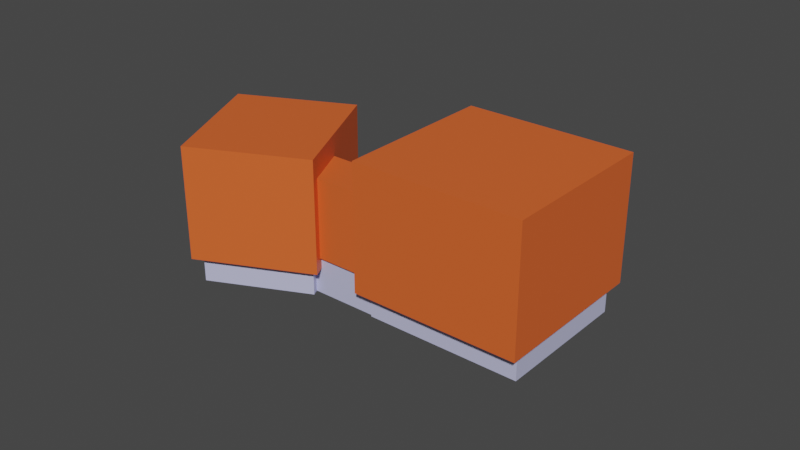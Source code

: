 # Source: building2.blend  (saved by Blender 3.4.6; exported with 4.5.12 LTS)
import bpy
from mathutils import Matrix  # noqa: F401  (used for matrix-valued properties, if any)

bpy.ops.wm.read_factory_settings(use_empty=True)
scene = bpy.context.scene
scene.name = 'Scene'

# ---- collections
col_collection = bpy.data.collections.new('Collection'); scene.collection.children.link(col_collection)

# ---- materials (node trees are filled in below, after node groups)
mat_material_002 = bpy.data.materials.new('Material.002')
mat_material_002.use_transparent_shadow = False
mat_material = bpy.data.materials.new('Material')
mat_material.use_transparent_shadow = False

# ---- material node trees
mat_material_002.use_nodes = True; mat_material_002.node_tree.nodes.clear()
_N = mat_material_002.node_tree.nodes; _L = mat_material_002.node_tree.links
n0 = _N.new('ShaderNodeBsdfPrincipled'); n0.name = 'Principled BSDF'; n0.location = (10, 300)
n0.distribution = 'GGX'
n0.subsurface_method = 'RANDOM_WALK_SKIN'
n0.inputs[0].default_value = (0.5417, 0.5534, 0.8, 1.0)
n0.inputs[3].default_value = 1.45
n0.inputs[27].default_value = (0.0, 0.0, 0.0, 1.0)
n0.inputs[28].default_value = 1.0
n1 = _N.new('ShaderNodeOutputMaterial'); n1.name = 'Material Output'; n1.location = (300, 300)
_L.new(n0.outputs[0], n1.inputs[0])
n1.is_active_output = True
mat_material.use_nodes = True; mat_material.node_tree.nodes.clear()
_N = mat_material.node_tree.nodes; _L = mat_material.node_tree.links
n0 = _N.new('ShaderNodeBsdfPrincipled'); n0.name = 'Principled BSDF'; n0.location = (10, 300)
n0.distribution = 'GGX'
n0.subsurface_method = 'RANDOM_WALK_SKIN'
n0.inputs[0].default_value = (0.8, 0.1254, 0.02672, 1.0)
n0.inputs[3].default_value = 1.45
n0.inputs[27].default_value = (0.0, 0.0, 0.0, 1.0)
n0.inputs[28].default_value = 1.0
n1 = _N.new('ShaderNodeOutputMaterial'); n1.name = 'Material Output'; n1.location = (300, 300)
_L.new(n0.outputs[0], n1.inputs[0])
n1.is_active_output = True

# ---- world
world_world = bpy.data.worlds.new('World'); scene.world = world_world
world_world.use_nodes = True; world_world.node_tree.nodes.clear()
_N = world_world.node_tree.nodes; _L = world_world.node_tree.links
n0 = _N.new('ShaderNodeOutputWorld'); n0.name = 'World Output'; n0.location = (300, 300)
n1 = _N.new('ShaderNodeBackground'); n1.name = 'Background'; n1.location = (10, 300)
n1.inputs[0].default_value = (0.05088, 0.05088, 0.05088, 1.0)
_L.new(n1.outputs[0], n0.inputs[0])
n0.is_active_output = True
world_world.color = (0.05088, 0.05088, 0.05088)
world_world.use_sun_shadow = False
world_world.sun_shadow_jitter_overblur = 0.0

# ---- meshes
me_cube_005 = bpy.data.meshes.new('Cube.005')
me_cube_005.from_pydata([(-1.0, -1.0, -1.0), (1.154, -0.3572, -0.8833), (0.8889, 0.9784, -0.8891), (-1.0, -1.0, 1.0), (0.8889, 0.9784, 0.8709), (-1.0, 1.0, -1.0), (1.822, -0.6445, -0.8833), (-0.8889, 0.9784, -0.8891), (-1.0, 1.0, 1.0), (-0.8889, 0.9784, 0.8709), (1.0, -1.0, -1.0), (1.0, -1.0, 1.0), (1.0, 1.0, -1.0), (1.0, 1.0, 1.0), (-0.8889, 1.0, 0.8709), (-0.8889, 1.0, -0.8891), (0.8889, 1.0, -0.8891), (0.8889, 1.0, 0.8709), (0.8889, -0.8526, -0.8891), (0.8889, -0.8526, 0.8709), (-0.8889, -0.8526, -0.8891), (-0.8889, -0.8526, 0.8709), (4.06, -2.276, -0.9058), (1.679, -1.315, -1.013), (4.06, -2.276, 1.126), (1.679, -1.315, 1.227), (1.809, -1.309, -0.9058), (2.845, 0.8807, -1.013), (2.845, 0.8807, 1.227), (1.809, -1.309, 1.126), (4.49, -1.464, -0.9058), (4.477, -1.493, -0.9058), (4.49, -1.464, 1.126), (4.186, -2.392, -1.013), (4.477, -1.493, 1.126), (2.24, -0.497, -0.9058), (2.24, -0.497, 1.126), (4.186, -2.392, 1.227), (5.154, -0.2162, -0.9058), (5.351, -0.1967, -1.013), (5.154, -0.2162, 1.126), (5.351, -0.1967, 1.227), (2.739, 0.6811, -1.013), (2.633, 0.4815, -1.013), (2.527, 0.2819, -1.013), (2.421, 0.08225, -1.013), (2.315, -0.1174, -1.013), (2.209, -0.317, -1.013), (2.103, -0.5166, -1.013), (1.997, -0.7162, -1.013), (1.891, -0.9158, -1.013), (1.785, -1.115, -1.013), (1.679, -1.315, -0.8094), (1.679, -1.315, -0.6058), (1.679, -1.315, -0.4022), (1.679, -1.315, -0.1985), (1.679, -1.315, 0.005097), (1.679, -1.315, 0.2087), (1.679, -1.315, 0.4124), (1.679, -1.315, 0.616), (1.679, -1.315, 0.8196), (1.679, -1.315, 1.023), (1.785, -1.115, 1.227), (1.891, -0.9158, 1.227), (1.997, -0.7162, 1.227), (2.103, -0.5166, 1.227), (2.209, -0.317, 1.227), (2.315, -0.1174, 1.227), (2.421, 0.08225, 1.227), (2.527, 0.2819, 1.227), (2.633, 0.4815, 1.227), (2.739, 0.6811, 1.227), (2.845, 0.8807, 1.023), (2.845, 0.8807, 0.8196), (2.845, 0.8807, 0.616), (2.845, 0.8807, 0.4124), (2.845, 0.8807, 0.2087), (2.845, 0.8807, 0.005097), (2.845, 0.8807, -0.1985), (2.845, 0.8807, -0.4022), (2.845, 0.8807, -0.6058), (2.845, 0.8807, -0.8094), (1.785, -1.115, -0.8094), (1.891, -0.9158, -0.8094), (1.997, -0.7162, -0.8094), (2.103, -0.5166, -0.8094), (1.785, -1.115, -0.6058), (1.891, -0.9158, -0.6058), (1.997, -0.7162, -0.6058), (2.103, -0.5166, -0.6058), (1.785, -1.115, -0.4022), (1.891, -0.9158, -0.4022), (1.997, -0.7162, -0.4022), (2.103, -0.5166, -0.4022), (1.785, -1.115, -0.1985), (1.891, -0.9158, -0.1985), (1.997, -0.7162, -0.1985), (2.103, -0.5166, -0.1985), (1.785, -1.115, 0.005097), (1.891, -0.9158, 0.005097), (1.997, -0.7162, 0.005097), (2.103, -0.5166, 0.005097), (1.785, -1.115, 0.2087), (1.891, -0.9158, 0.2087), (1.997, -0.7162, 0.2087), (2.103, -0.5166, 0.2087), (1.785, -1.115, 0.4124), (1.891, -0.9158, 0.4124), (1.997, -0.7162, 0.4124), (2.103, -0.5166, 0.4124), (1.785, -1.115, 0.616), (1.891, -0.9158, 0.616), (1.997, -0.7162, 0.616), (2.103, -0.5166, 0.616), (1.785, -1.115, 0.8196), (1.891, -0.9158, 0.8196), (1.997, -0.7162, 0.8196), (2.103, -0.5166, 0.8196), (1.785, -1.115, 1.023), (1.891, -0.9158, 1.023), (1.997, -0.7162, 1.023), (2.103, -0.5166, 1.023), (2.739, 0.6811, 1.126), (2.8, 0.796, 1.023), (2.8, 0.796, 1.126), (2.8, 0.796, -0.8094), (2.739, 0.6811, -0.9058), (2.8, 0.796, -0.9058), (2.8, 0.796, -0.6058), (2.8, 0.796, -0.4022), (2.8, 0.796, -0.1985), (2.8, 0.796, 0.005097), (2.8, 0.796, 0.2087), (2.8, 0.796, 0.4124), (2.8, 0.796, 0.616), (2.8, 0.796, 0.8196), (2.122, -0.481, -0.9058), (2.122, -0.481, -0.8094), (2.209, -0.317, -0.9058), (2.315, -0.1174, -0.9058), (2.421, 0.08225, -0.9058), (2.527, 0.2819, -0.9058), (2.633, 0.4815, -0.9058), (2.122, -0.481, -0.6058), (2.122, -0.481, -0.4022), (2.122, -0.481, -0.1985), (2.122, -0.481, 0.005097), (2.122, -0.481, 0.2087), (2.122, -0.481, 0.4124), (2.122, -0.481, 0.616), (2.122, -0.481, 0.8196), (2.122, -0.481, 1.023), (2.122, -0.481, 1.126), (2.209, -0.317, 1.126), (2.315, -0.1174, 1.126), (2.421, 0.08225, 1.126), (2.527, 0.2819, 1.126), (2.633, 0.4815, 1.126), (4.475, -1.493, 1.126), (2.225, -0.5253, 1.126), (4.475, -1.493, -0.9058), (2.225, -0.5253, -0.9058), (2.24, -0.497, -0.9058), (4.49, -1.464, -0.9058), (1.888, -1.209, -1.476), (1.888, -1.209, -0.9955), (2.878, 0.656, -1.476), (2.878, 0.656, -0.9955), (4.189, -2.198, -1.476), (4.189, -2.198, -0.9955), (5.179, -0.333, -1.476), (5.179, -0.333, -0.9955), (-0.8636, -0.8676, -1.47), (-0.8636, -0.8676, -0.9899), (-0.8636, 0.8776, -1.47), (-0.8636, 0.8776, -0.9899), (0.8908, -0.8676, -1.47), (0.8908, -0.8676, -0.9899), (0.8908, 0.8776, -1.47), (0.8908, 0.8776, -0.9899), (0.9729, -0.8466, -0.7879), (1.929, -0.5467, -0.7267), (0.9729, -0.8466, 0.6202), (1.929, -0.5467, 0.4733), (0.9839, -0.1126, -0.7879), (1.128, -0.2027, -0.7267), (0.9839, -0.1126, 0.6202), (1.128, -0.2027, 0.4733), (1.761, -1.185, -0.7879), (1.761, -1.185, 0.6202), (2.08, -0.5837, -0.7879), (2.08, -0.5837, 0.6202), (1.941, -0.5239, 0.4733), (1.141, -0.1799, 0.4733), (1.141, -0.1799, -0.7267), (1.941, -0.5239, -0.7267), (1.712, -1.084, -0.7267), (1.712, -1.084, 0.4733), (0.9121, -0.7397, -0.7267), (0.9121, -0.7397, 0.4733), (0.7848, -0.7093, -1.47), (0.9306, -0.772, -0.7692), (0.7788, -0.1896, -1.47), (0.9246, -0.2523, -0.7692), (1.992, -1.228, -1.47), (1.846, -1.165, -0.7692), (2.216, -0.8073, -1.47), (2.069, -0.7442, -0.7692), (1.157, -0.352, -0.8833), (1.825, -0.6393, -0.8833), (1.825, -0.6393, -1.47), (1.157, -0.352, -1.47), (1.154, -0.3572, -1.47), (1.822, -0.6445, -1.47), (0.9851, -0.6755, -1.47), (1.654, -0.9628, -1.47), (0.9851, -0.6755, -0.8833), (1.654, -0.9628, -0.8833)], [], [(0, 3, 8, 5), (15, 5, 8, 13, 12, 16, 17, 14), (12, 5, 15, 16), (12, 13, 11, 10), (10, 11, 3, 0), (5, 12, 10, 0), (13, 8, 3, 11), (4, 2, 18, 19), (14, 9, 7, 15), (16, 2, 4, 17), (15, 7, 2, 16), (4, 9, 14, 17), (18, 20, 21, 19), (9, 4, 19, 21), (7, 9, 21, 20), (2, 7, 20, 18), (124, 122, 71, 28, 72, 123), (28, 41, 39, 27, 81, 80, 79, 78, 77, 76, 75, 74, 73, 72), (39, 41, 37, 33), (52, 23, 33, 37, 25, 61, 60, 59, 58, 57, 56, 55, 54, 53), (27, 39, 33, 23, 51, 50, 49, 48, 47, 46, 45, 44, 43, 42), (62, 25, 37, 41, 28, 71, 70, 69, 68, 67, 66, 65, 64, 63), (127, 125, 81, 27, 42, 126), (128, 80, 81, 125), (129, 79, 80, 128), (130, 78, 79, 129), (131, 77, 78, 130), (132, 76, 77, 131), (133, 75, 76, 132), (134, 74, 75, 133), (135, 73, 74, 134), (123, 72, 73, 135), (23, 52, 82, 51), (51, 82, 83, 50), (50, 83, 84, 49), (49, 84, 85, 48), (136, 138, 47, 48, 85, 137), (46, 47, 138, 139), (45, 46, 139, 140), (44, 45, 140, 141), (43, 44, 141, 142), (42, 43, 142, 126), (52, 53, 86, 82), (82, 86, 87, 83), (83, 87, 88, 84), (84, 88, 89, 85), (85, 89, 143, 137), (53, 54, 90, 86), (86, 90, 91, 87), (87, 91, 92, 88), (88, 92, 93, 89), (89, 93, 144, 143), (54, 55, 94, 90), (90, 94, 95, 91), (91, 95, 96, 92), (92, 96, 97, 93), (93, 97, 145, 144), (55, 56, 98, 94), (94, 98, 99, 95), (95, 99, 100, 96), (96, 100, 101, 97), (97, 101, 146, 145), (56, 57, 102, 98), (98, 102, 103, 99), (99, 103, 104, 100), (100, 104, 105, 101), (101, 105, 147, 146), (57, 58, 106, 102), (102, 106, 107, 103), (103, 107, 108, 104), (104, 108, 109, 105), (105, 109, 148, 147), (58, 59, 110, 106), (106, 110, 111, 107), (107, 111, 112, 108), (108, 112, 113, 109), (109, 113, 149, 148), (59, 60, 114, 110), (110, 114, 115, 111), (111, 115, 116, 112), (112, 116, 117, 113), (113, 117, 150, 149), (60, 61, 118, 114), (114, 118, 119, 115), (115, 119, 120, 116), (116, 120, 121, 117), (117, 121, 151, 150), (61, 25, 62, 118), (118, 62, 63, 119), (119, 63, 64, 120), (120, 64, 65, 121), (152, 151, 121, 65, 66, 153), (153, 66, 67, 154), (154, 67, 68, 155), (155, 68, 69, 156), (156, 69, 70, 157), (157, 70, 71, 122), (125, 127, 38, 40, 124, 123, 135, 134, 133, 132, 131, 130, 129, 128), (38, 31, 34, 40), (34, 31, 160, 158), (137, 143, 144, 145, 146, 147, 148, 149, 150, 151, 152, 159, 161, 136), (160, 31, 38, 127, 126, 142, 141, 140, 139, 138, 136, 161, 162, 163), (158, 32, 36, 159, 152, 153, 154, 155, 156, 157, 122, 124, 40, 34), (22, 26, 29, 24), (29, 26, 35, 162, 161, 159), (162, 35, 30, 163), (30, 22, 24, 158, 160, 163), (35, 26, 22, 30), (36, 32, 24, 29), (164, 165, 167, 166), (166, 167, 171, 170), (170, 171, 169, 168), (168, 169, 165, 164), (166, 170, 168, 164), (171, 167, 165, 169), (172, 173, 175, 174), (174, 175, 179, 178), (178, 179, 177, 176), (176, 177, 173, 172), (174, 178, 176, 172), (179, 175, 173, 177), (180, 182, 186, 184), (194, 184, 186, 191, 190, 195, 192, 193), (190, 184, 194, 195), (190, 191, 189, 188), (188, 189, 182, 180), (184, 190, 188, 180), (191, 186, 182, 189), (183, 181, 196, 197), (193, 187, 185, 194), (195, 181, 183, 192), (194, 185, 181, 195), (183, 187, 193, 192), (199, 197, 196, 198), (187, 183, 197, 199), (185, 187, 199, 198), (181, 185, 198, 196), (200, 201, 203, 202), (202, 203, 207, 206, 210, 209, 208, 211), (206, 207, 205, 204), (204, 205, 201, 200), (210, 206, 204, 200, 202, 211, 212, 213), (207, 203, 201, 205), (211, 208, 1, 212), (6, 209, 210, 213), (1, 6, 217, 216), (6, 1, 208, 209), (214, 216, 217, 215), (6, 213, 215, 217), (213, 212, 214, 215), (212, 1, 216, 214)])
me_cube_005.polygons.foreach_set('material_index', [1, 1, 1, 1, 1, 1, 1, 0, 0, 0, 0, 0, 0, 0, 0, 0, 1, 1, 1, 1, 1, 1, 1, 1, 1, 1, 1, 1, 1, 1, 1, 1, 1, 0, 0, 1, 1, 1, 1, 1, 1, 1, 1, 0, 0, 1, 1, 1, 0, 0, 1, 1, 1, 0, 0, 1, 1, 1, 0, 0, 1, 1, 1, 0, 0, 1, 1, 1, 0, 0, 1, 1, 1, 0, 0, 1, 1, 1, 1, 1, 1, 1, 1, 1, 1, 1, 1, 1, 1, 1, 1, 1, 1, 1, 1, 1, 1, 0, 0, 0, 0, 0, 0, 0, 0, 0, 0, 0, 0, 0, 0, 0, 0, 0, 0, 0, 0, 0, 0, 0, 0, 0, 1, 1, 0, 1, 1, 1, 0, 0, 0, 0, 0, 0, 0, 0, 0, 0, 0, 0, 0, 0, 0, 2, 2, 2, 2, 2, 2, 0, 2])
_uv = me_cube_005.uv_layers.new(name='UVMap')
_uv.uv.foreach_set('vector', [0.375, 0.0, 0.625, 0.0, 0.625, 0.25, 0.375, 0.25, 0.3889, 0.2639, 0.375, 0.25, 0.625, 0.25, 0.625, 0.5, 0.375, 0.5, 0.3889, 0.4861, 0.6089, 0.4861, 0.6089, 0.2639, 0.375, 0.5, 0.375, 0.25, 0.3889, 0.2639, 0.3889, 0.4861, 0.375, 0.5, 0.625, 0.5, 0.625, 0.75, 0.375, 0.75, 0.375, 0.75, 0.625, 0.75, 0.625, 1.0, 0.375, 1.0, 0.125, 0.5, 0.375, 0.5, 0.375, 0.75, 0.125, 0.75, 0.625, 0.5, 0.875, 0.5, 0.875, 0.75, 0.625, 0.75, 0.625, 0.75, 0.375, 1.0, 0.375, 1.0, 0.625, 0.75, 0.625, 0.25, 0.625, 0.25, 0.375, 0.5, 0.375, 0.5, 0.375, 1.0, 0.375, 1.0, 0.625, 0.75, 0.625, 0.75, 0.2061, 0.5, 0.125, 0.5, 0.125, 0.75, 0.2061, 0.75, 0.875, 0.75, 0.875, 0.5, 0.7939, 0.5, 0.7939, 0.75, 0.375, 0.25, 0.375, 0.25, 0.625, 0.0, 0.625, 0.0, 0.875, 0.5, 0.875, 0.75, 0.875, 0.75, 0.875, 0.5, 0.375, 0.5, 0.625, 0.25, 0.625, 0.25, 0.375, 0.5, 0.125, 0.75, 0.125, 0.5, 0.125, 0.5, 0.125, 0.75, 0.6138, 0.2404, 0.6138, 0.2273, 0.625, 0.2273, 0.625, 0.25, 0.6023, 0.25, 0.6023, 0.2404, 0.625, 0.25, 0.625, 0.5, 0.375, 0.5, 0.375, 0.25, 0.3977, 0.25, 0.4205, 0.25, 0.4432, 0.25, 0.4659, 0.25, 0.4886, 0.25, 0.5114, 0.25, 0.5341, 0.25, 0.5568, 0.25, 0.5795, 0.25, 0.6023, 0.25, 0.375, 0.5, 0.625, 0.5, 0.625, 0.75, 0.375, 0.75, 0.3977, 1.0, 0.375, 1.0, 0.375, 0.75, 0.625, 0.75, 0.625, 1.0, 0.6023, 1.0, 0.5795, 1.0, 0.5568, 1.0, 0.5341, 1.0, 0.5114, 1.0, 0.4886, 1.0, 0.4659, 1.0, 0.4432, 1.0, 0.4205, 1.0, 0.125, 0.5, 0.375, 0.5, 0.375, 0.75, 0.125, 0.75, 0.125, 0.7273, 0.125, 0.7045, 0.125, 0.6818, 0.125, 0.6591, 0.125, 0.6364, 0.125, 0.6136, 0.125, 0.5909, 0.125, 0.5682, 0.125, 0.5455, 0.125, 0.5227, 0.875, 0.7273, 0.875, 0.75, 0.625, 0.75, 0.625, 0.5, 0.875, 0.5, 0.875, 0.5227, 0.875, 0.5455, 0.875, 0.5682, 0.875, 0.5909, 0.875, 0.6136, 0.875, 0.6364, 0.875, 0.6591, 0.875, 0.6818, 0.875, 0.7045, 0.387, 0.2404, 0.3977, 0.2404, 0.3977, 0.25, 0.375, 0.25, 0.375, 0.2273, 0.387, 0.2273, 0.4205, 0.2404, 0.4205, 0.25, 0.3977, 0.25, 0.3977, 0.2404, 0.4432, 0.2404, 0.4432, 0.25, 0.4205, 0.25, 0.4205, 0.2404, 0.4659, 0.2404, 0.4659, 0.25, 0.4432, 0.25, 0.4432, 0.2404, 0.4886, 0.2404, 0.4886, 0.25, 0.4659, 0.25, 0.4659, 0.2404, 0.5114, 0.2404, 0.5114, 0.25, 0.4886, 0.25, 0.4886, 0.2404, 0.5341, 0.2404, 0.5341, 0.25, 0.5114, 0.25, 0.5114, 0.2404, 0.5568, 0.2404, 0.5568, 0.25, 0.5341, 0.25, 0.5341, 0.2404, 0.5795, 0.2404, 0.5795, 0.25, 0.5568, 0.25, 0.5568, 0.2404, 0.6023, 0.2404, 0.6023, 0.25, 0.5795, 0.25, 0.5795, 0.2404, 0.375, 0.0, 0.3977, 0.0, 0.3977, 0.02273, 0.375, 0.02273, 0.375, 0.02273, 0.3977, 0.02273, 0.3977, 0.04545, 0.375, 0.04545, 0.375, 0.04545, 0.3977, 0.04545, 0.3977, 0.06818, 0.375, 0.06818, 0.375, 0.06818, 0.3977, 0.06818, 0.3977, 0.09091, 0.375, 0.09091, 0.387, 0.09496, 0.387, 0.1136, 0.375, 0.1136, 0.375, 0.09091, 0.3977, 0.09091, 0.3977, 0.09496, 0.375, 0.1364, 0.375, 0.1136, 0.387, 0.1136, 0.387, 0.1364, 0.375, 0.1591, 0.375, 0.1364, 0.387, 0.1364, 0.387, 0.1591, 0.375, 0.1818, 0.375, 0.1591, 0.387, 0.1591, 0.387, 0.1818, 0.375, 0.2045, 0.375, 0.1818, 0.387, 0.1818, 0.387, 0.2045, 0.375, 0.2273, 0.375, 0.2045, 0.387, 0.2045, 0.387, 0.2273, 0.3977, 0.0, 0.4205, 0.0, 0.4205, 0.02273, 0.3977, 0.02273, 0.3977, 0.02273, 0.4205, 0.02273, 0.4205, 0.04545, 0.3977, 0.04545, 0.3977, 0.04545, 0.4205, 0.04545, 0.4205, 0.06818, 0.3977, 0.06818, 0.3977, 0.06818, 0.4205, 0.06818, 0.4205, 0.09091, 0.3977, 0.09091, 0.3977, 0.09091, 0.4205, 0.09091, 0.4205, 0.09496, 0.3977, 0.09496, 0.4205, 0.0, 0.4432, 0.0, 0.4432, 0.02273, 0.4205, 0.02273, 0.4205, 0.02273, 0.4432, 0.02273, 0.4432, 0.04545, 0.4205, 0.04545, 0.4205, 0.04545, 0.4432, 0.04545, 0.4432, 0.06818, 0.4205, 0.06818, 0.4205, 0.06818, 0.4432, 0.06818, 0.4432, 0.09091, 0.4205, 0.09091, 0.4205, 0.09091, 0.4432, 0.09091, 0.4432, 0.09496, 0.4205, 0.09496, 0.4432, 0.0, 0.4659, 0.0, 0.4659, 0.02273, 0.4432, 0.02273, 0.4432, 0.02273, 0.4659, 0.02273, 0.4659, 0.04545, 0.4432, 0.04545, 0.4432, 0.04545, 0.4659, 0.04545, 0.4659, 0.06818, 0.4432, 0.06818, 0.4432, 0.06818, 0.4659, 0.06818, 0.4659, 0.09091, 0.4432, 0.09091, 0.4432, 0.09091, 0.4659, 0.09091, 0.4659, 0.09496, 0.4432, 0.09496, 0.4659, 0.0, 0.4886, 0.0, 0.4886, 0.02273, 0.4659, 0.02273, 0.4659, 0.02273, 0.4886, 0.02273, 0.4886, 0.04545, 0.4659, 0.04545, 0.4659, 0.04545, 0.4886, 0.04545, 0.4886, 0.06818, 0.4659, 0.06818, 0.4659, 0.06818, 0.4886, 0.06818, 0.4886, 0.09091, 0.4659, 0.09091, 0.4659, 0.09091, 0.4886, 0.09091, 0.4886, 0.09496, 0.4659, 0.09496, 0.4886, 0.0, 0.5114, 0.0, 0.5114, 0.02273, 0.4886, 0.02273, 0.4886, 0.02273, 0.5114, 0.02273, 0.5114, 0.04545, 0.4886, 0.04545, 0.4886, 0.04545, 0.5114, 0.04545, 0.5114, 0.06818, 0.4886, 0.06818, 0.4886, 0.06818, 0.5114, 0.06818, 0.5114, 0.09091, 0.4886, 0.09091, 0.4886, 0.09091, 0.5114, 0.09091, 0.5114, 0.09496, 0.4886, 0.09496, 0.5114, 0.0, 0.5341, 0.0, 0.5341, 0.02273, 0.5114, 0.02273, 0.5114, 0.02273, 0.5341, 0.02273, 0.5341, 0.04545, 0.5114, 0.04545, 0.5114, 0.04545, 0.5341, 0.04545, 0.5341, 0.06818, 0.5114, 0.06818, 0.5114, 0.06818, 0.5341, 0.06818, 0.5341, 0.09091, 0.5114, 0.09091, 0.5114, 0.09091, 0.5341, 0.09091, 0.5341, 0.09496, 0.5114, 0.09496, 0.5341, 0.0, 0.5568, 0.0, 0.5568, 0.02273, 0.5341, 0.02273, 0.5341, 0.02273, 0.5568, 0.02273, 0.5568, 0.04545, 0.5341, 0.04545, 0.5341, 0.04545, 0.5568, 0.04545, 0.5568, 0.06818, 0.5341, 0.06818, 0.5341, 0.06818, 0.5568, 0.06818, 0.5568, 0.09091, 0.5341, 0.09091, 0.5341, 0.09091, 0.5568, 0.09091, 0.5568, 0.09496, 0.5341, 0.09496, 0.5568, 0.0, 0.5795, 0.0, 0.5795, 0.02273, 0.5568, 0.02273, 0.5568, 0.02273, 0.5795, 0.02273, 0.5795, 0.04545, 0.5568, 0.04545, 0.5568, 0.04545, 0.5795, 0.04545, 0.5795, 0.06818, 0.5568, 0.06818, 0.5568, 0.06818, 0.5795, 0.06818, 0.5795, 0.09091, 0.5568, 0.09091, 0.5568, 0.09091, 0.5795, 0.09091, 0.5795, 0.09496, 0.5568, 0.09496, 0.5795, 0.0, 0.6023, 0.0, 0.6023, 0.02273, 0.5795, 0.02273, 0.5795, 0.02273, 0.6023, 0.02273, 0.6023, 0.04545, 0.5795, 0.04545, 0.5795, 0.04545, 0.6023, 0.04545, 0.6023, 0.06818, 0.5795, 0.06818, 0.5795, 0.06818, 0.6023, 0.06818, 0.6023, 0.09091, 0.5795, 0.09091, 0.5795, 0.09091, 0.6023, 0.09091, 0.6023, 0.09496, 0.5795, 0.09496, 0.6023, 0.0, 0.625, 0.0, 0.625, 0.02273, 0.6023, 0.02273, 0.6023, 0.02273, 0.625, 0.02273, 0.625, 0.04545, 0.6023, 0.04545, 0.6023, 0.04545, 0.625, 0.04545, 0.625, 0.06818, 0.6023, 0.06818, 0.6023, 0.06818, 0.625, 0.06818, 0.625, 0.09091, 0.6023, 0.09091, 0.6138, 0.09496, 0.6023, 0.09496, 0.6023, 0.09091, 0.625, 0.09091, 0.625, 0.1136, 0.6138, 0.1136, 0.6138, 0.1136, 0.625, 0.1136, 0.625, 0.1364, 0.6138, 0.1364, 0.6138, 0.1364, 0.625, 0.1364, 0.625, 0.1591, 0.6138, 0.1591, 0.6138, 0.1591, 0.625, 0.1591, 0.625, 0.1818, 0.6138, 0.1818, 0.6138, 0.1818, 0.625, 0.1818, 0.625, 0.2045, 0.6138, 0.2045, 0.6138, 0.2045, 0.625, 0.2045, 0.625, 0.2273, 0.6138, 0.2273, 0.3869, 0.4204, 0.375, 0.4204, 0.375, 0.5, 0.625, 0.5, 0.625, 0.4204, 0.6123, 0.4204, 0.5873, 0.4204, 0.5622, 0.4204, 0.5372, 0.4204, 0.5121, 0.4204, 0.4871, 0.4204, 0.462, 0.4204, 0.437, 0.4204, 0.4119, 0.4204, 0.375, 0.5, 0.375, 0.75, 0.625, 0.75, 0.625, 0.5, 0.625, 0.75, 0.375, 0.75, 0.375, 0.75, 0.625, 0.75, 0.3869, 0.8296, 0.4119, 0.8296, 0.437, 0.8296, 0.462, 0.8296, 0.4871, 0.8296, 0.5121, 0.8296, 0.5372, 0.8296, 0.5622, 0.8296, 0.5873, 0.8296, 0.6123, 0.8296, 0.625, 0.8296, 0.625, 0.8261, 0.375, 0.8261, 0.375, 0.8296, 0.375, 0.75, 0.375, 0.75, 0.375, 0.5, 0.2954, 0.5, 0.2954, 0.5225, 0.2954, 0.5616, 0.2954, 0.6007, 0.2954, 0.6397, 0.2954, 0.6788, 0.2954, 0.7179, 0.2954, 0.75, 0.2989, 0.75, 0.2989, 0.7445, 0.375, 0.7445, 0.625, 0.75, 0.625, 0.7445, 0.7011, 0.7445, 0.7011, 0.75, 0.7046, 0.75, 0.7046, 0.7179, 0.7046, 0.6788, 0.7046, 0.6397, 0.7046, 0.6007, 0.7046, 0.5616, 0.7046, 0.5225, 0.7046, 0.5, 0.625, 0.5, 0.625, 0.75, 0.375, 0.25, 0.375, 0.25, 0.625, 0.0, 0.625, 0.0, 0.625, 0.25, 0.375, 0.5, 0.375, 0.5, 0.375, 0.5, 0.375, 0.5, 0.625, 0.25, 0.375, 0.75, 0.375, 0.75, 0.375, 0.75, 0.375, 0.75, 0.375, 1.0, 0.375, 1.0, 0.625, 0.75, 0.625, 0.75, 0.375, 1.0, 0.375, 1.0, 0.375, 0.5, 0.125, 0.5, 0.125, 0.75, 0.375, 0.75, 0.625, 0.5, 0.625, 0.75, 0.875, 0.75, 0.875, 0.5, 0.375, 0.0, 0.625, 0.0, 0.625, 0.25, 0.375, 0.25, 0.375, 0.25, 0.625, 0.25, 0.625, 0.5, 0.375, 0.5, 0.375, 0.5, 0.625, 0.5, 0.625, 0.75, 0.375, 0.75, 0.375, 0.75, 0.625, 0.75, 0.625, 1.0, 0.375, 1.0, 0.125, 0.5, 0.375, 0.5, 0.375, 0.75, 0.125, 0.75, 0.625, 0.5, 0.875, 0.5, 0.875, 0.75, 0.625, 0.75, 0.375, 0.0, 0.625, 0.0, 0.625, 0.25, 0.375, 0.25, 0.375, 0.25, 0.625, 0.25, 0.625, 0.5, 0.375, 0.5, 0.375, 0.5, 0.625, 0.5, 0.625, 0.75, 0.375, 0.75, 0.375, 0.75, 0.625, 0.75, 0.625, 1.0, 0.375, 1.0, 0.125, 0.5, 0.375, 0.5, 0.375, 0.75, 0.125, 0.75, 0.625, 0.5, 0.875, 0.5, 0.875, 0.75, 0.625, 0.75, 0.375, 0.0, 0.625, 0.0, 0.625, 0.25, 0.375, 0.25, 0.3859, 0.2857, 0.375, 0.25, 0.625, 0.25, 0.625, 0.5, 0.375, 0.5, 0.3859, 0.4682, 0.5989, 0.4682, 0.5989, 0.2857, 0.375, 0.5, 0.375, 0.25, 0.3859, 0.2857, 0.3859, 0.4682, 0.375, 0.5, 0.625, 0.5, 0.625, 0.75, 0.375, 0.75, 0.375, 0.75, 0.625, 0.75, 0.625, 1.0, 0.375, 1.0, 0.125, 0.5, 0.375, 0.5, 0.375, 0.75, 0.125, 0.75, 0.625, 0.5, 0.875, 0.5, 0.875, 0.75, 0.625, 0.75, 0.625, 0.75, 0.375, 1.0, 0.375, 1.0, 0.625, 0.75, 0.625, 0.25, 0.625, 0.25, 0.375, 0.5, 0.375, 0.5, 0.375, 1.0, 0.375, 1.0, 0.625, 0.75, 0.625, 0.75, 0.2197, 0.5, 0.125, 0.5, 0.125, 0.75, 0.2197, 0.75, 0.875, 0.75, 0.875, 0.5, 0.7803, 0.5, 0.7803, 0.75, 0.625, 0.0, 0.625, 0.0, 0.375, 0.25, 0.375, 0.25, 0.875, 0.5, 0.875, 0.75, 0.875, 0.75, 0.875, 0.5, 0.375, 0.5, 0.625, 0.25, 0.625, 0.25, 0.375, 0.5, 0.125, 0.75, 0.125, 0.5, 0.125, 0.5, 0.125, 0.75, 0.375, 0.0, 0.625, 0.0, 0.625, 0.25, 0.375, 0.25, 0.375, 0.25, 0.625, 0.25, 0.625, 0.5, 0.375, 0.5, 0.375, 0.432, 0.5843, 0.4446, 0.5843, 0.3029, 0.375, 0.3157, 0.375, 0.5, 0.625, 0.5, 0.625, 0.75, 0.375, 0.75, 0.375, 0.75, 0.625, 0.75, 0.625, 1.0, 0.375, 1.0, 0.307, 0.5, 0.375, 0.5, 0.375, 0.75, 0.125, 0.75, 0.125, 0.5, 0.1907, 0.5, 0.1904, 0.5031, 0.3069, 0.5031, 0.625, 0.5, 0.875, 0.5, 0.875, 0.75, 0.625, 0.75, 0.4416, 0.0216, 0.625, 0.0216, 0.625, 0.0, 0.4416, 0.0, 0.625, 0.75, 0.625, 0.7284, 0.4416, 0.7284, 0.4416, 0.75, 0.875, 0.75, 0.625, 0.75, 0.625, 0.75, 0.875, 0.75, 0.625, 0.75, 0.875, 0.75, 0.875, 0.7284, 0.625, 0.7284, 0.4416, 1.0, 0.625, 1.0, 0.625, 0.75, 0.4416, 0.75, 0.625, 0.75, 0.4416, 0.75, 0.4416, 0.75, 0.625, 0.75, 0.3069, 0.5031, 0.1904, 0.5031, 0.1904, 0.5031, 0.3069, 0.5031, 0.4416, 0.0, 0.625, 0.0, 0.625, 0.0, 0.4416, 0.0])
me_cube_005.materials.append(mat_material_002)
me_cube_005.materials.append(mat_material)
me_cube_005.materials.append(None)
me_cube_005.update()
me_cube = bpy.data.meshes.new('Cube')
me_cube.from_pydata([(-1.0, -54.94, -1.0), (-1.0, -54.94, 1.0), (-1.0, -52.94, -1.0), (-1.0, -52.94, 1.0), (1.0, -54.94, -1.0), (1.0, -54.94, 1.0), (1.0, -52.94, -1.0), (1.0, -52.94, 1.0), (0.0, -52.94, -1.0), (0.0, -52.94, 1.0), (0.0, -54.94, -1.0), (0.0, -54.94, 1.0)], [], [(0, 1, 3, 2), (8, 9, 7, 6), (6, 7, 5, 4), (10, 11, 1, 0), (8, 6, 4, 10), (9, 3, 1, 11), (7, 9, 11, 5), (2, 8, 10, 0), (4, 5, 11, 10), (2, 3, 9, 8)])
_uv = me_cube.uv_layers.new(name='UVMap')
_uv.uv.foreach_set('vector', [0.375, 0.0, 0.625, 0.0, 0.625, 0.25, 0.375, 0.25, 0.375, 0.375, 0.625, 0.375, 0.625, 0.5, 0.375, 0.5, 0.375, 0.5, 0.625, 0.5, 0.625, 0.75, 0.375, 0.75, 0.375, 0.875, 0.625, 0.875, 0.625, 1.0, 0.375, 1.0, 0.25, 0.5, 0.375, 0.5, 0.375, 0.75, 0.25, 0.75, 0.75, 0.5, 0.875, 0.5, 0.875, 0.75, 0.75, 0.75, 0.625, 0.5, 0.75, 0.5, 0.75, 0.75, 0.625, 0.75, 0.125, 0.5, 0.25, 0.5, 0.25, 0.75, 0.125, 0.75, 0.375, 0.75, 0.625, 0.75, 0.625, 0.875, 0.375, 0.875, 0.375, 0.25, 0.625, 0.25, 0.625, 0.375, 0.375, 0.375])
me_cube.update()
me_cube_001 = bpy.data.meshes.new('Cube.001')
me_cube_001.from_pydata([(-1.0, -54.94, -1.0), (-1.0, -54.94, 1.0), (-1.0, -52.94, -1.0), (-1.0, -52.94, 1.0), (1.0, -54.94, -1.0), (1.0, -54.94, 1.0), (1.0, -52.94, -1.0), (1.0, -52.94, 1.0), (0.0, -52.94, -1.0), (0.0, -52.94, 1.0), (0.0, -54.94, -1.0), (0.0, -54.94, 1.0)], [], [(0, 1, 3, 2), (8, 9, 7, 6), (6, 7, 5, 4), (10, 11, 1, 0), (8, 6, 4, 10), (9, 3, 1, 11), (7, 9, 11, 5), (2, 8, 10, 0), (4, 5, 11, 10), (2, 3, 9, 8)])
_uv = me_cube_001.uv_layers.new(name='UVMap')
_uv.uv.foreach_set('vector', [0.375, 0.0, 0.625, 0.0, 0.625, 0.25, 0.375, 0.25, 0.375, 0.375, 0.625, 0.375, 0.625, 0.5, 0.375, 0.5, 0.375, 0.5, 0.625, 0.5, 0.625, 0.75, 0.375, 0.75, 0.375, 0.875, 0.625, 0.875, 0.625, 1.0, 0.375, 1.0, 0.25, 0.5, 0.375, 0.5, 0.375, 0.75, 0.25, 0.75, 0.75, 0.5, 0.875, 0.5, 0.875, 0.75, 0.75, 0.75, 0.625, 0.5, 0.75, 0.5, 0.75, 0.75, 0.625, 0.75, 0.125, 0.5, 0.25, 0.5, 0.25, 0.75, 0.125, 0.75, 0.375, 0.75, 0.625, 0.75, 0.625, 0.875, 0.375, 0.875, 0.375, 0.25, 0.625, 0.25, 0.625, 0.375, 0.375, 0.375])
me_cube_001.update()
me_cube_002 = bpy.data.meshes.new('Cube.002')
me_cube_002.from_pydata([(-1.0, -54.94, -1.0), (-1.0, -54.94, 1.0), (-1.0, -52.94, -1.0), (-1.0, -52.94, 1.0), (1.0, -54.94, -1.0), (1.0, -54.94, 1.0), (1.0, -52.94, -1.0), (1.0, -52.94, 1.0), (0.0, -52.94, -1.0), (0.0, -52.94, 1.0), (0.0, -54.94, -1.0), (0.0, -54.94, 1.0)], [], [(0, 1, 3, 2), (8, 9, 7, 6), (6, 7, 5, 4), (10, 11, 1, 0), (8, 6, 4, 10), (9, 3, 1, 11), (7, 9, 11, 5), (2, 8, 10, 0), (4, 5, 11, 10), (2, 3, 9, 8)])
_uv = me_cube_002.uv_layers.new(name='UVMap')
_uv.uv.foreach_set('vector', [0.375, 0.0, 0.625, 0.0, 0.625, 0.25, 0.375, 0.25, 0.375, 0.375, 0.625, 0.375, 0.625, 0.5, 0.375, 0.5, 0.375, 0.5, 0.625, 0.5, 0.625, 0.75, 0.375, 0.75, 0.375, 0.875, 0.625, 0.875, 0.625, 1.0, 0.375, 1.0, 0.25, 0.5, 0.375, 0.5, 0.375, 0.75, 0.25, 0.75, 0.75, 0.5, 0.875, 0.5, 0.875, 0.75, 0.75, 0.75, 0.625, 0.5, 0.75, 0.5, 0.75, 0.75, 0.625, 0.75, 0.125, 0.5, 0.25, 0.5, 0.25, 0.75, 0.125, 0.75, 0.375, 0.75, 0.625, 0.75, 0.625, 0.875, 0.375, 0.875, 0.375, 0.25, 0.625, 0.25, 0.625, 0.375, 0.375, 0.375])
me_cube_002.update()
me_cube_003 = bpy.data.meshes.new('Cube.003')
me_cube_003.from_pydata([(-1.0, -54.94, -1.0), (-1.0, -54.94, 1.0), (-1.0, -52.94, -1.0), (-1.0, -52.94, 1.0), (1.0, -54.94, -1.0), (1.0, -54.94, 1.0), (1.0, -52.94, -1.0), (1.0, -52.94, 1.0), (0.0, -52.94, -1.0), (0.0, -52.94, 1.0), (0.0, -54.94, -1.0), (0.0, -54.94, 1.0)], [], [(0, 1, 3, 2), (8, 9, 7, 6), (6, 7, 5, 4), (10, 11, 1, 0), (8, 6, 4, 10), (9, 3, 1, 11), (7, 9, 11, 5), (2, 8, 10, 0), (4, 5, 11, 10), (2, 3, 9, 8)])
_uv = me_cube_003.uv_layers.new(name='UVMap')
_uv.uv.foreach_set('vector', [0.375, 0.0, 0.625, 0.0, 0.625, 0.25, 0.375, 0.25, 0.375, 0.375, 0.625, 0.375, 0.625, 0.5, 0.375, 0.5, 0.375, 0.5, 0.625, 0.5, 0.625, 0.75, 0.375, 0.75, 0.375, 0.875, 0.625, 0.875, 0.625, 1.0, 0.375, 1.0, 0.25, 0.5, 0.375, 0.5, 0.375, 0.75, 0.25, 0.75, 0.75, 0.5, 0.875, 0.5, 0.875, 0.75, 0.75, 0.75, 0.625, 0.5, 0.75, 0.5, 0.75, 0.75, 0.625, 0.75, 0.125, 0.5, 0.25, 0.5, 0.25, 0.75, 0.125, 0.75, 0.375, 0.75, 0.625, 0.75, 0.625, 0.875, 0.375, 0.875, 0.375, 0.25, 0.625, 0.25, 0.625, 0.375, 0.375, 0.375])
me_cube_003.update()

# ---- objects
ob_cube_005 = bpy.data.objects.new('Cube.005', me_cube_005)
ob_cube = bpy.data.objects.new('Cube', me_cube)
ob_cube_001 = bpy.data.objects.new('Cube.001', me_cube_001)
ob_cube_002 = bpy.data.objects.new('Cube.002', me_cube_002)
ob_cube_003 = bpy.data.objects.new('Cube.003', me_cube_003)

# ---- transforms, parenting, visibility, modifiers, constraints
ob_cube_005.location = (-95.42, -17.45, 36.26)
ob_cube_005.rotation_euler = (0.0, -0.0, 0.4456)
ob_cube_005.scale = (27.0, 30.0, 25.0)
ob_cube.location = (-52.68, -0.9123, 7.071)
ob_cube.scale = (10.0, 0.25, 7.5)
ob_cube_001.location = (-53.25, 3.0, 33.1)
ob_cube_001.scale = (12.0, 0.25, 15.0)
ob_cube_002.location = (-50.19, 15.5, 39.0)
ob_cube_002.rotation_euler = (0.0, 0.0, 1.571)
ob_cube_002.scale = (21.25, 0.25, 25.5)
ob_cube_003.location = (-113.8, 21.12, 36.01)
ob_cube_003.rotation_euler = (0.0, 0.0, 0.4451)
ob_cube_003.scale = (24.5, 0.25, 22.0)

# ---- collection membership
col_collection.objects.link(ob_cube_005)
col_collection.objects.link(ob_cube)
col_collection.objects.link(ob_cube_001)
col_collection.objects.link(ob_cube_002)
col_collection.objects.link(ob_cube_003)

# ---- scene / render settings (as saved in the file)
scene.frame_start = 1; scene.frame_end = 250; scene.frame_set(5)
scene.render.engine = 'BLENDER_EEVEE_NEXT'
scene.cycles.sampling_pattern = 'TABULATED_SOBOL'
scene.cycles.use_light_tree = False
scene.view_settings.view_transform = 'Filmic'
bpy.context.view_layer.update()

# ---- added for rendering (the .blend has no active camera and no usable light): camera, sun
cam_auto = bpy.data.cameras.new('AutoCamera')
cam_auto.lens = 50.0
cam_auto.sensor_width = 36.0
cam_auto.clip_end = 4341.15
ob_auto_camera = bpy.data.objects.new('AutoCamera', cam_auto)
scene.collection.objects.link(ob_auto_camera)
ob_auto_camera.location = (213.949, -307.81, 231.04)
ob_auto_camera.rotation_euler = (1.09748, -7.21219e-08, 0.694738)
scene.camera = ob_auto_camera
light_auto_sun = bpy.data.lights.new('AutoSun', 'SUN')
light_auto_sun.energy = 3.0
light_auto_sun.angle = 0.0523599
ob_auto_sun = bpy.data.objects.new('AutoSun', light_auto_sun)
scene.collection.objects.link(ob_auto_sun)
ob_auto_sun.rotation_euler = (0.872665, 0.174533, 0.523599)
bpy.context.view_layer.update()
